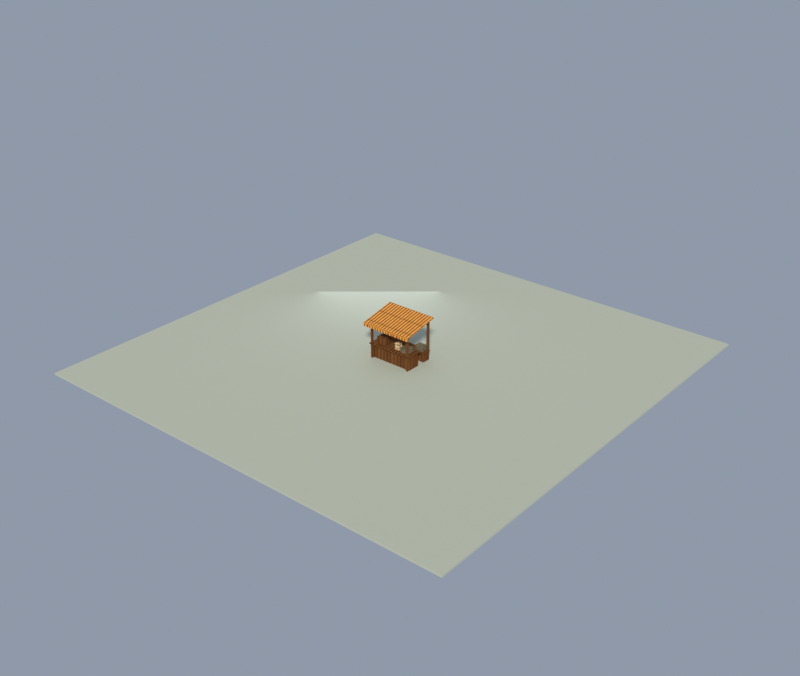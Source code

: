 # Source: market_stall.blend  (saved by Blender 5.2.44; exported with 4.5.12 LTS)
import bpy
from mathutils import Matrix  # noqa: F401  (used for matrix-valued properties, if any)

bpy.ops.wm.read_factory_settings(use_empty=True)
scene = bpy.context.scene
scene.name = 'Scene'

# ---- collections
col_collection = bpy.data.collections.new('Collection'); scene.collection.children.link(col_collection)

# ---- images (referenced by path relative to the original .blend; pixels are not part of the script)
import os
ASSET_DIR = os.environ.get("B2B_ASSET_DIR", "")  # directory of the original .blend (textures are referenced by path, not embedded)
HERE = os.path.dirname(os.path.abspath(__file__))  # packed textures are extracted next to this script under _unpacked/

def load_image(name, relpath, width, height, colorspace="sRGB"):
    """Load a texture the original file referenced (path relative to the .blend, or extracted next to this script)."""
    p = next((c for c in (os.path.join(HERE, relpath), os.path.join(ASSET_DIR, relpath)) if relpath and os.path.exists(c)), "")
    if p:
        img = bpy.data.images.load(p, check_existing=True)
        img.name = name
    else:  # same state as the original file: an image datablock whose file is absent (Cycles renders it pink)
        img = bpy.data.images.new(name, width, height)
        img.source = "FILE"
        img.filepath = "//" + (relpath or name)
    img.colorspace_settings.name = colorspace
    return img
img_km_timber_png = load_image('km_timber.png', '_unpacked/km_timber.c487e341.png', 1024, 1024, 'sRGB')
img_km_awning_png = load_image('km_awning.png', '_unpacked/km_awning.d3bfc56c.png', 1024, 1024, 'sRGB')
img_km_limestone_png = load_image('km_limestone.png', '_unpacked/km_limestone.23621c31.png', 1024, 1024, 'sRGB')
img_km_mud_png = load_image('km_mud.png', '_unpacked/km_mud.4cc2d1ff.png', 1024, 1024, 'sRGB')

# ---- materials (node trees are filled in below, after node groups)
mat_km_timber = bpy.data.materials.new('KM_timber')
mat_km_awning = bpy.data.materials.new('KM_awning')
mat_km_limestone = bpy.data.materials.new('KM_limestone')
mat_km_mud = bpy.data.materials.new('KM_mud')
mat_km_ground = bpy.data.materials.new('KM_Ground')

# ---- material node trees
mat_km_timber.use_nodes = True; mat_km_timber.node_tree.nodes.clear()
_N = mat_km_timber.node_tree.nodes; _L = mat_km_timber.node_tree.links
n0 = _N.new('ShaderNodeBsdfPrincipled'); n0.name = 'Principled BSDF'; n0.location = (-200, 100)
n0.inputs[2].default_value = 1.0
n0.inputs[10].default_value = 0.005
n0.inputs[13].default_value = 0.18
n1 = _N.new('ShaderNodeOutputMaterial'); n1.name = 'Material Output'; n1.location = (200, 100)
n2 = _N.new('ShaderNodeTexImage'); n2.name = 'Image Texture'; n2.location = (-400, 200)
n2.image = img_km_timber_png
n2.interpolation = 'Smart'
_L.new(n0.outputs[0], n1.inputs[0])
_L.new(n2.outputs[0], n0.inputs[0])
n1.is_active_output = True
mat_km_awning.use_nodes = True; mat_km_awning.node_tree.nodes.clear()
_N = mat_km_awning.node_tree.nodes; _L = mat_km_awning.node_tree.links
n0 = _N.new('ShaderNodeBsdfPrincipled'); n0.name = 'Principled BSDF'; n0.location = (-200, 100)
n0.inputs[2].default_value = 1.0
n0.inputs[10].default_value = 0.005
n0.inputs[13].default_value = 0.18
n1 = _N.new('ShaderNodeOutputMaterial'); n1.name = 'Material Output'; n1.location = (200, 100)
n2 = _N.new('ShaderNodeTexImage'); n2.name = 'Image Texture'; n2.location = (-400, 200)
n2.image = img_km_awning_png
n2.interpolation = 'Smart'
_L.new(n0.outputs[0], n1.inputs[0])
_L.new(n2.outputs[0], n0.inputs[0])
n1.is_active_output = True
mat_km_limestone.use_nodes = True; mat_km_limestone.node_tree.nodes.clear()
_N = mat_km_limestone.node_tree.nodes; _L = mat_km_limestone.node_tree.links
n0 = _N.new('ShaderNodeBsdfPrincipled'); n0.name = 'Principled BSDF'; n0.location = (-200, 100)
n0.inputs[2].default_value = 1.0
n0.inputs[10].default_value = 0.005
n0.inputs[13].default_value = 0.18
n1 = _N.new('ShaderNodeOutputMaterial'); n1.name = 'Material Output'; n1.location = (200, 100)
n2 = _N.new('ShaderNodeTexImage'); n2.name = 'Image Texture'; n2.location = (-400, 200)
n2.image = img_km_limestone_png
n2.interpolation = 'Smart'
_L.new(n0.outputs[0], n1.inputs[0])
_L.new(n2.outputs[0], n0.inputs[0])
n1.is_active_output = True
mat_km_mud.use_nodes = True; mat_km_mud.node_tree.nodes.clear()
_N = mat_km_mud.node_tree.nodes; _L = mat_km_mud.node_tree.links
n0 = _N.new('ShaderNodeBsdfPrincipled'); n0.name = 'Principled BSDF'; n0.location = (-200, 100)
n0.inputs[2].default_value = 1.0
n0.inputs[10].default_value = 0.005
n0.inputs[13].default_value = 0.18
n1 = _N.new('ShaderNodeOutputMaterial'); n1.name = 'Material Output'; n1.location = (200, 100)
n2 = _N.new('ShaderNodeTexImage'); n2.name = 'Image Texture'; n2.location = (-400, 200)
n2.image = img_km_mud_png
n2.interpolation = 'Smart'
_L.new(n0.outputs[0], n1.inputs[0])
_L.new(n2.outputs[0], n0.inputs[0])
n1.is_active_output = True
mat_km_ground.use_nodes = True; mat_km_ground.node_tree.nodes.clear()
_N = mat_km_ground.node_tree.nodes; _L = mat_km_ground.node_tree.links
n0 = _N.new('ShaderNodeBsdfPrincipled'); n0.name = 'Principled BSDF'; n0.location = (-200, 100)
n0.inputs[0].default_value = (0.44, 0.47, 0.38, 1.0)
n0.inputs[2].default_value = 1.0
n0.inputs[10].default_value = 0.005
n1 = _N.new('ShaderNodeOutputMaterial'); n1.name = 'Material Output'; n1.location = (200, 100)
_L.new(n0.outputs[0], n1.inputs[0])
n1.is_active_output = True

# ---- world
world_km_world = bpy.data.worlds.new('KM_World'); scene.world = world_km_world
world_km_world.use_nodes = True; world_km_world.node_tree.nodes.clear()
_N = world_km_world.node_tree.nodes; _L = world_km_world.node_tree.links
n0 = _N.new('ShaderNodeBackground'); n0.name = 'Background'; n0.location = (-200, 100)
n0.inputs[0].default_value = (0.5, 0.58, 0.72, 1.0)
n0.inputs[1].default_value = 0.55
n1 = _N.new('ShaderNodeOutputWorld'); n1.name = 'World Output'; n1.location = (200, 100)
_L.new(n0.outputs[0], n1.inputs[0])
n1.is_active_output = True

# ---- lights
light_sun = bpy.data.lights.new('Sun', 'SUN')
light_sun.color = (1.0, 0.96, 0.88)
light_sun.angle = 0.1047
light_sun.energy = 3.4
light_fill = bpy.data.lights.new('Fill', 'AREA')
light_fill.color = (0.82, 0.87, 1.0)
light_fill.energy = 140.0
light_fill.size = 8.0

# ---- meshes
me_market_stall = bpy.data.meshes.new('market_stall')
me_market_stall.from_pydata([(-1.4, -0.85, 0.0), (1.4, -0.85, 0.0), (-1.4, -0.05, 0.0), (1.4, -0.05, 0.0), (-1.4, -0.85, 0.86), (1.4, -0.85, 0.86), (-1.4, -0.05, 0.86), (1.4, -0.05, 0.86), (-1.5, -1.0, 0.86), (1.5, -1.0, 0.86), (-1.5, 0.05, 0.86), (1.5, 0.05, 0.86), (-1.5, -1.0, 0.92), (1.5, -1.0, 0.92), (-1.5, 0.05, 0.92), (1.5, 0.05, 0.92), (-1.4, 0.45, 0.0), (1.4, 0.45, 0.0), (-1.4, 0.95, 0.0), (1.4, 0.95, 0.0), (-1.4, 0.45, 0.55), (1.4, 0.45, 0.55), (-1.4, 0.95, 0.55), (1.4, 0.95, 0.55), (-1.45, 0.4, 0.55), (1.45, 0.4, 0.55), (-1.45, 1.0, 0.55), (1.45, 1.0, 0.55), (-1.45, 0.4, 0.6), (1.45, 0.4, 0.6), (-1.45, 1.0, 0.6), (1.45, 1.0, 0.6), (-1.38, -1.0, 0.0), (-1.26, -1.0, 0.0), (-1.38, -0.88, 0.0), (-1.26, -0.88, 0.0), (-1.38, -1.0, 2.25), (-1.26, -1.0, 2.25), (-1.38, -0.88, 2.25), (-1.26, -0.88, 2.25), (-1.38, 0.88, 0.0), (-1.26, 0.88, 0.0), (-1.38, 1.0, 0.0), (-1.26, 1.0, 0.0), (-1.38, 0.88, 2.7), (-1.26, 0.88, 2.7), (-1.38, 1.0, 2.7), (-1.26, 1.0, 2.7), (1.26, -1.0, 0.0), (1.38, -1.0, 0.0), (1.26, -0.88, 0.0), (1.38, -0.88, 0.0), (1.26, -1.0, 2.25), (1.38, -1.0, 2.25), (1.26, -0.88, 2.25), (1.38, -0.88, 2.25), (1.26, 0.88, 0.0), (1.38, 0.88, 0.0), (1.26, 1.0, 0.0), (1.38, 1.0, 0.0), (1.26, 0.88, 2.7), (1.38, 0.88, 2.7), (1.26, 1.0, 2.7), (1.38, 1.0, 2.7), (-1.5, -1.0, 2.15), (1.5, -1.0, 2.15), (-1.5, -0.88, 2.15), (1.5, -0.88, 2.15), (-1.5, -1.0, 2.25), (1.5, -1.0, 2.25), (-1.5, -0.88, 2.25), (1.5, -0.88, 2.25), (-1.5, 0.88, 2.6), (1.5, 0.88, 2.6), (-1.5, 1.0, 2.6), (1.5, 1.0, 2.6), (-1.5, 0.88, 2.7), (1.5, 0.88, 2.7), (-1.5, 1.0, 2.7), (1.5, 1.0, 2.7), (-1.65, -1.3, 2.27), (-1.65, 1.05, 2.72), (-1.65, 1.05, 2.77), (-1.65, -1.3, 2.32), (1.65, -1.3, 2.27), (1.65, 1.05, 2.72), (1.65, 1.05, 2.77), (1.65, -1.3, 2.32), (-1.63, -1.33, 2.11), (-1.303, -1.33, 2.11), (-1.63, -1.24, 2.11), (-1.303, -1.24, 2.11), (-1.63, -1.33, 2.29), (-1.303, -1.33, 2.29), (-1.63, -1.24, 2.29), (-1.303, -1.24, 2.29), (-1.263, -1.33, 2.11), (-0.9367, -1.33, 2.11), (-1.263, -1.24, 2.11), (-0.9367, -1.24, 2.11), (-1.263, -1.33, 2.29), (-0.9367, -1.33, 2.29), (-1.263, -1.24, 2.29), (-0.9367, -1.24, 2.29), (-0.8967, -1.33, 2.11), (-0.57, -1.33, 2.11), (-0.8967, -1.24, 2.11), (-0.57, -1.24, 2.11), (-0.8967, -1.33, 2.29), (-0.57, -1.33, 2.29), (-0.8967, -1.24, 2.29), (-0.57, -1.24, 2.29), (-0.53, -1.33, 2.11), (-0.2033, -1.33, 2.11), (-0.53, -1.24, 2.11), (-0.2033, -1.24, 2.11), (-0.53, -1.33, 2.29), (-0.2033, -1.33, 2.29), (-0.53, -1.24, 2.29), (-0.2033, -1.24, 2.29), (-0.1633, -1.33, 2.11), (0.1633, -1.33, 2.11), (-0.1633, -1.24, 2.11), (0.1633, -1.24, 2.11), (-0.1633, -1.33, 2.29), (0.1633, -1.33, 2.29), (-0.1633, -1.24, 2.29), (0.1633, -1.24, 2.29), (0.2033, -1.33, 2.11), (0.53, -1.33, 2.11), (0.2033, -1.24, 2.11), (0.53, -1.24, 2.11), (0.2033, -1.33, 2.29), (0.53, -1.33, 2.29), (0.2033, -1.24, 2.29), (0.53, -1.24, 2.29), (0.57, -1.33, 2.11), (0.8967, -1.33, 2.11), (0.57, -1.24, 2.11), (0.8967, -1.24, 2.11), (0.57, -1.33, 2.29), (0.8967, -1.33, 2.29), (0.57, -1.24, 2.29), (0.8967, -1.24, 2.29), (0.9367, -1.33, 2.11), (1.263, -1.33, 2.11), (0.9367, -1.24, 2.11), (1.263, -1.24, 2.11), (0.9367, -1.33, 2.29), (1.263, -1.33, 2.29), (0.9367, -1.24, 2.29), (1.263, -1.24, 2.29), (1.303, -1.33, 2.11), (1.63, -1.33, 2.11), (1.303, -1.24, 2.11), (1.63, -1.24, 2.11), (1.303, -1.33, 2.29), (1.63, -1.33, 2.29), (1.303, -1.24, 2.29), (1.63, -1.24, 2.29), (-1.15, -0.7, 0.92), (-0.55, -0.7, 0.92), (-1.15, -0.15, 0.92), (-0.55, -0.15, 0.92), (-1.15, -0.7, 1.34), (-0.55, -0.7, 1.34), (-1.15, -0.15, 1.34), (-0.55, -0.15, 1.34), (0.15, -0.65, 0.92), (0.45, -0.65, 0.92), (0.15, -0.35, 0.92), (0.45, -0.35, 0.92), (0.15, -0.65, 1.3), (0.45, -0.65, 1.3), (0.15, -0.35, 1.3), (0.45, -0.35, 1.3), (0.65, -0.75, 0.92), (1.2, -0.75, 0.92), (0.65, -0.25, 0.92), (1.2, -0.25, 0.92), (0.65, -0.75, 1.22), (1.2, -0.75, 1.22), (0.65, -0.25, 1.22), (1.2, -0.25, 1.22), (0.75, 0.5, 0.6), (1.25, 0.5, 0.6), (0.75, 0.9, 0.6), (1.25, 0.9, 0.6), (0.75, 0.5, 0.95), (1.25, 0.5, 0.95), (0.75, 0.9, 0.95), (1.25, 0.9, 0.95)], [], [(0, 1, 3, 2), (4, 6, 7, 5), (0, 4, 5, 1), (2, 3, 7, 6), (0, 2, 6, 4), (1, 5, 7, 3), (8, 9, 11, 10), (12, 14, 15, 13), (8, 12, 13, 9), (10, 11, 15, 14), (8, 10, 14, 12), (9, 13, 15, 11), (16, 17, 19, 18), (20, 22, 23, 21), (16, 20, 21, 17), (18, 19, 23, 22), (16, 18, 22, 20), (17, 21, 23, 19), (24, 25, 27, 26), (28, 30, 31, 29), (24, 28, 29, 25), (26, 27, 31, 30), (24, 26, 30, 28), (25, 29, 31, 27), (32, 33, 35, 34), (36, 38, 39, 37), (32, 36, 37, 33), (34, 35, 39, 38), (32, 34, 38, 36), (33, 37, 39, 35), (40, 41, 43, 42), (44, 46, 47, 45), (40, 44, 45, 41), (42, 43, 47, 46), (40, 42, 46, 44), (41, 45, 47, 43), (48, 49, 51, 50), (52, 54, 55, 53), (48, 52, 53, 49), (50, 51, 55, 54), (48, 50, 54, 52), (49, 53, 55, 51), (56, 57, 59, 58), (60, 62, 63, 61), (56, 60, 61, 57), (58, 59, 63, 62), (56, 58, 62, 60), (57, 61, 63, 59), (64, 65, 67, 66), (68, 70, 71, 69), (64, 68, 69, 65), (66, 67, 71, 70), (64, 66, 70, 68), (65, 69, 71, 67), (72, 73, 75, 74), (76, 78, 79, 77), (72, 76, 77, 73), (74, 75, 79, 78), (72, 74, 78, 76), (73, 77, 79, 75), (83, 82, 81, 80), (84, 85, 86, 87), (80, 81, 85, 84), (81, 82, 86, 85), (82, 83, 87, 86), (83, 80, 84, 87), (88, 89, 91, 90), (92, 94, 95, 93), (88, 92, 93, 89), (90, 91, 95, 94), (88, 90, 94, 92), (89, 93, 95, 91), (96, 97, 99, 98), (100, 102, 103, 101), (96, 100, 101, 97), (98, 99, 103, 102), (96, 98, 102, 100), (97, 101, 103, 99), (104, 105, 107, 106), (108, 110, 111, 109), (104, 108, 109, 105), (106, 107, 111, 110), (104, 106, 110, 108), (105, 109, 111, 107), (112, 113, 115, 114), (116, 118, 119, 117), (112, 116, 117, 113), (114, 115, 119, 118), (112, 114, 118, 116), (113, 117, 119, 115), (120, 121, 123, 122), (124, 126, 127, 125), (120, 124, 125, 121), (122, 123, 127, 126), (120, 122, 126, 124), (121, 125, 127, 123), (128, 129, 131, 130), (132, 134, 135, 133), (128, 132, 133, 129), (130, 131, 135, 134), (128, 130, 134, 132), (129, 133, 135, 131), (136, 137, 139, 138), (140, 142, 143, 141), (136, 140, 141, 137), (138, 139, 143, 142), (136, 138, 142, 140), (137, 141, 143, 139), (144, 145, 147, 146), (148, 150, 151, 149), (144, 148, 149, 145), (146, 147, 151, 150), (144, 146, 150, 148), (145, 149, 151, 147), (152, 153, 155, 154), (156, 158, 159, 157), (152, 156, 157, 153), (154, 155, 159, 158), (152, 154, 158, 156), (153, 157, 159, 155), (160, 161, 163, 162), (164, 166, 167, 165), (160, 164, 165, 161), (162, 163, 167, 166), (160, 162, 166, 164), (161, 165, 167, 163), (168, 169, 171, 170), (172, 174, 175, 173), (168, 172, 173, 169), (170, 171, 175, 174), (168, 170, 174, 172), (169, 173, 175, 171), (176, 177, 179, 178), (180, 182, 183, 181), (176, 180, 181, 177), (178, 179, 183, 182), (176, 178, 182, 180), (177, 181, 183, 179), (184, 185, 187, 186), (188, 190, 191, 189), (184, 188, 189, 185), (186, 187, 191, 190), (184, 186, 190, 188), (185, 189, 191, 187)])
me_market_stall.polygons.foreach_set('material_index', [0, 0, 0, 0, 0, 0, 0, 0, 0, 0, 0, 0, 0, 0, 0, 0, 0, 0, 0, 0, 0, 0, 0, 0, 0, 0, 0, 0, 0, 0, 0, 0, 0, 0, 0, 0, 0, 0, 0, 0, 0, 0, 0, 0, 0, 0, 0, 0, 0, 0, 0, 0, 0, 0, 0, 0, 0, 0, 0, 0, 1, 1, 1, 1, 1, 1, 1, 1, 1, 1, 1, 1, 1, 1, 1, 1, 1, 1, 1, 1, 1, 1, 1, 1, 1, 1, 1, 1, 1, 1, 1, 1, 1, 1, 1, 1, 1, 1, 1, 1, 1, 1, 1, 1, 1, 1, 1, 1, 1, 1, 1, 1, 1, 1, 1, 1, 1, 1, 1, 1, 0, 0, 0, 0, 0, 0, 2, 2, 2, 2, 2, 2, 3, 3, 3, 3, 3, 3, 3, 3, 3, 3, 3, 3])
_uv = me_market_stall.uv_layers.new(name='UVMap')
_uv.uv.foreach_set('vector', [-1.4, -0.85, 1.4, -0.85, 1.4, -0.05, -1.4, -0.05, 1.4, -0.85, 1.4, -0.05, -1.4, -0.05, -1.4, -0.85, -1.4, 0.0, -1.4, 0.86, 1.4, 0.86, 1.4, 0.0, 1.4, 0.0, -1.4, 0.0, -1.4, 0.86, 1.4, 0.86, 0.85, 0.0, 0.05, 0.0, 0.05, 0.86, 0.85, 0.86, -0.85, 0.0, -0.85, 0.86, -0.05, 0.86, -0.05, 0.0, -1.5, -1.0, 1.5, -1.0, 1.5, 0.05, -1.5, 0.05, 1.5, -1.0, 1.5, 0.05, -1.5, 0.05, -1.5, -1.0, -1.5, 0.86, -1.5, 0.92, 1.5, 0.92, 1.5, 0.86, 1.5, 0.86, -1.5, 0.86, -1.5, 0.92, 1.5, 0.92, 1.0, 0.86, -0.05, 0.86, -0.05, 0.92, 1.0, 0.92, -1.0, 0.86, -1.0, 0.92, 0.05, 0.92, 0.05, 0.86, -1.4, 0.45, 1.4, 0.45, 1.4, 0.95, -1.4, 0.95, 1.4, 0.45, 1.4, 0.95, -1.4, 0.95, -1.4, 0.45, -1.4, 0.0, -1.4, 0.55, 1.4, 0.55, 1.4, 0.0, 1.4, 0.0, -1.4, 0.0, -1.4, 0.55, 1.4, 0.55, -0.45, 0.0, -0.95, 0.0, -0.95, 0.55, -0.45, 0.55, 0.45, 0.0, 0.45, 0.55, 0.95, 0.55, 0.95, 0.0, -1.45, 0.4, 1.45, 0.4, 1.45, 1.0, -1.45, 1.0, 1.45, 0.4, 1.45, 1.0, -1.45, 1.0, -1.45, 0.4, -1.45, 0.55, -1.45, 0.6, 1.45, 0.6, 1.45, 0.55, 1.45, 0.55, -1.45, 0.55, -1.45, 0.6, 1.45, 0.6, -0.4, 0.55, -1.0, 0.55, -1.0, 0.6, -0.4, 0.6, 0.4, 0.55, 0.4, 0.6, 1.0, 0.6, 1.0, 0.55, -1.38, -1.0, -1.26, -1.0, -1.26, -0.88, -1.38, -0.88, 1.38, -1.0, 1.38, -0.88, 1.26, -0.88, 1.26, -1.0, -1.38, 0.0, -1.38, 2.25, -1.26, 2.25, -1.26, 0.0, 1.38, 0.0, 1.26, 0.0, 1.26, 2.25, 1.38, 2.25, 1.0, 0.0, 0.88, 0.0, 0.88, 2.25, 1.0, 2.25, -1.0, 0.0, -1.0, 2.25, -0.88, 2.25, -0.88, 0.0, -1.38, 0.88, -1.26, 0.88, -1.26, 1.0, -1.38, 1.0, 1.38, 0.88, 1.38, 1.0, 1.26, 1.0, 1.26, 0.88, -1.38, 0.0, -1.38, 2.7, -1.26, 2.7, -1.26, 0.0, 1.38, 0.0, 1.26, 0.0, 1.26, 2.7, 1.38, 2.7, -0.88, 0.0, -1.0, 0.0, -1.0, 2.7, -0.88, 2.7, 0.88, 0.0, 0.88, 2.7, 1.0, 2.7, 1.0, 0.0, 1.26, -1.0, 1.38, -1.0, 1.38, -0.88, 1.26, -0.88, -1.26, -1.0, -1.26, -0.88, -1.38, -0.88, -1.38, -1.0, 1.26, 0.0, 1.26, 2.25, 1.38, 2.25, 1.38, 0.0, -1.26, 0.0, -1.38, 0.0, -1.38, 2.25, -1.26, 2.25, 1.0, 0.0, 0.88, 0.0, 0.88, 2.25, 1.0, 2.25, -1.0, 0.0, -1.0, 2.25, -0.88, 2.25, -0.88, 0.0, 1.26, 0.88, 1.38, 0.88, 1.38, 1.0, 1.26, 1.0, -1.26, 0.88, -1.26, 1.0, -1.38, 1.0, -1.38, 0.88, 1.26, 0.0, 1.26, 2.7, 1.38, 2.7, 1.38, 0.0, -1.26, 0.0, -1.38, 0.0, -1.38, 2.7, -1.26, 2.7, -0.88, 0.0, -1.0, 0.0, -1.0, 2.7, -0.88, 2.7, 0.88, 0.0, 0.88, 2.7, 1.0, 2.7, 1.0, 0.0, -1.5, -1.0, 1.5, -1.0, 1.5, -0.88, -1.5, -0.88, 1.5, -1.0, 1.5, -0.88, -1.5, -0.88, -1.5, -1.0, -1.5, 2.15, -1.5, 2.25, 1.5, 2.25, 1.5, 2.15, 1.5, 2.15, -1.5, 2.15, -1.5, 2.25, 1.5, 2.25, 1.0, 2.15, 0.88, 2.15, 0.88, 2.25, 1.0, 2.25, -1.0, 2.15, -1.0, 2.25, -0.88, 2.25, -0.88, 2.15, -1.5, 0.88, 1.5, 0.88, 1.5, 1.0, -1.5, 1.0, 1.5, 0.88, 1.5, 1.0, -1.5, 1.0, -1.5, 0.88, -1.5, 2.6, -1.5, 2.7, 1.5, 2.7, 1.5, 2.6, 1.5, 2.6, -1.5, 2.6, -1.5, 2.7, 1.5, 2.7, -0.88, 2.6, -1.0, 2.6, -1.0, 2.7, -0.88, 2.7, 0.88, 2.6, 0.88, 2.7, 1.0, 2.7, 1.0, 2.6, -1.3, 2.32, 1.05, 2.77, 1.05, 2.72, -1.3, 2.27, 1.3, 2.27, -1.05, 2.72, -1.05, 2.77, 1.3, 2.32, 1.65, -1.3, 1.65, 1.05, -1.65, 1.05, -1.65, -1.3, -1.65, 2.72, -1.65, 2.77, 1.65, 2.77, 1.65, 2.72, -1.65, 1.05, -1.65, -1.3, 1.65, -1.3, 1.65, 1.05, 1.65, 2.32, 1.65, 2.27, -1.65, 2.27, -1.65, 2.32, -1.63, -1.33, -1.303, -1.33, -1.303, -1.24, -1.63, -1.24, 1.63, -1.33, 1.63, -1.24, 1.303, -1.24, 1.303, -1.33, -1.63, 2.11, -1.63, 2.29, -1.303, 2.29, -1.303, 2.11, 1.63, 2.11, 1.303, 2.11, 1.303, 2.29, 1.63, 2.29, 1.33, 2.11, 1.24, 2.11, 1.24, 2.29, 1.33, 2.29, -1.33, 2.11, -1.33, 2.29, -1.24, 2.29, -1.24, 2.11, -1.263, -1.33, -0.9367, -1.33, -0.9367, -1.24, -1.263, -1.24, 1.263, -1.33, 1.263, -1.24, 0.9367, -1.24, 0.9367, -1.33, -1.263, 2.11, -1.263, 2.29, -0.9367, 2.29, -0.9367, 2.11, 1.263, 2.11, 0.9367, 2.11, 0.9367, 2.29, 1.263, 2.29, 1.33, 2.11, 1.24, 2.11, 1.24, 2.29, 1.33, 2.29, -1.33, 2.11, -1.33, 2.29, -1.24, 2.29, -1.24, 2.11, -0.8967, -1.33, -0.57, -1.33, -0.57, -1.24, -0.8967, -1.24, 0.8967, -1.33, 0.8967, -1.24, 0.57, -1.24, 0.57, -1.33, -0.8967, 2.11, -0.8967, 2.29, -0.57, 2.29, -0.57, 2.11, 0.8967, 2.11, 0.57, 2.11, 0.57, 2.29, 0.8967, 2.29, 1.33, 2.11, 1.24, 2.11, 1.24, 2.29, 1.33, 2.29, -1.33, 2.11, -1.33, 2.29, -1.24, 2.29, -1.24, 2.11, -0.53, -1.33, -0.2033, -1.33, -0.2033, -1.24, -0.53, -1.24, 0.53, -1.33, 0.53, -1.24, 0.2033, -1.24, 0.2033, -1.33, -0.53, 2.11, -0.53, 2.29, -0.2033, 2.29, -0.2033, 2.11, 0.53, 2.11, 0.2033, 2.11, 0.2033, 2.29, 0.53, 2.29, 1.33, 2.11, 1.24, 2.11, 1.24, 2.29, 1.33, 2.29, -1.33, 2.11, -1.33, 2.29, -1.24, 2.29, -1.24, 2.11, -0.1633, -1.33, 0.1633, -1.33, 0.1633, -1.24, -0.1633, -1.24, 0.1633, -1.33, 0.1633, -1.24, -0.1633, -1.24, -0.1633, -1.33, -0.1633, 2.11, -0.1633, 2.29, 0.1633, 2.29, 0.1633, 2.11, 0.1633, 2.11, -0.1633, 2.11, -0.1633, 2.29, 0.1633, 2.29, 1.33, 2.11, 1.24, 2.11, 1.24, 2.29, 1.33, 2.29, -1.33, 2.11, -1.33, 2.29, -1.24, 2.29, -1.24, 2.11, 0.2033, -1.33, 0.53, -1.33, 0.53, -1.24, 0.2033, -1.24, -0.2033, -1.33, -0.2033, -1.24, -0.53, -1.24, -0.53, -1.33, 0.2033, 2.11, 0.2033, 2.29, 0.53, 2.29, 0.53, 2.11, -0.2033, 2.11, -0.53, 2.11, -0.53, 2.29, -0.2033, 2.29, 1.33, 2.11, 1.24, 2.11, 1.24, 2.29, 1.33, 2.29, -1.33, 2.11, -1.33, 2.29, -1.24, 2.29, -1.24, 2.11, 0.57, -1.33, 0.8967, -1.33, 0.8967, -1.24, 0.57, -1.24, -0.57, -1.33, -0.57, -1.24, -0.8967, -1.24, -0.8967, -1.33, 0.57, 2.11, 0.57, 2.29, 0.8967, 2.29, 0.8967, 2.11, -0.57, 2.11, -0.8967, 2.11, -0.8967, 2.29, -0.57, 2.29, 1.33, 2.11, 1.24, 2.11, 1.24, 2.29, 1.33, 2.29, -1.33, 2.11, -1.33, 2.29, -1.24, 2.29, -1.24, 2.11, 0.9367, -1.33, 1.263, -1.33, 1.263, -1.24, 0.9367, -1.24, -0.9367, -1.33, -0.9367, -1.24, -1.263, -1.24, -1.263, -1.33, 0.9367, 2.11, 0.9367, 2.29, 1.263, 2.29, 1.263, 2.11, -0.9367, 2.11, -1.263, 2.11, -1.263, 2.29, -0.9367, 2.29, 1.33, 2.11, 1.24, 2.11, 1.24, 2.29, 1.33, 2.29, -1.33, 2.11, -1.33, 2.29, -1.24, 2.29, -1.24, 2.11, 1.303, -1.33, 1.63, -1.33, 1.63, -1.24, 1.303, -1.24, -1.303, -1.33, -1.303, -1.24, -1.63, -1.24, -1.63, -1.33, 1.303, 2.11, 1.303, 2.29, 1.63, 2.29, 1.63, 2.11, -1.303, 2.11, -1.63, 2.11, -1.63, 2.29, -1.303, 2.29, 1.33, 2.11, 1.24, 2.11, 1.24, 2.29, 1.33, 2.29, -1.33, 2.11, -1.33, 2.29, -1.24, 2.29, -1.24, 2.11, -1.15, -0.7, -0.55, -0.7, -0.55, -0.15, -1.15, -0.15, 1.15, -0.7, 1.15, -0.15, 0.55, -0.15, 0.55, -0.7, -1.15, 0.92, -1.15, 1.34, -0.55, 1.34, -0.55, 0.92, 1.15, 0.92, 0.55, 0.92, 0.55, 1.34, 1.15, 1.34, 0.7, 0.92, 0.15, 0.92, 0.15, 1.34, 0.7, 1.34, -0.7, 0.92, -0.7, 1.34, -0.15, 1.34, -0.15, 0.92, 0.15, -0.65, 0.45, -0.65, 0.45, -0.35, 0.15, -0.35, -0.15, -0.65, -0.15, -0.35, -0.45, -0.35, -0.45, -0.65, 0.15, 0.92, 0.15, 1.3, 0.45, 1.3, 0.45, 0.92, -0.15, 0.92, -0.45, 0.92, -0.45, 1.3, -0.15, 1.3, 0.65, 0.92, 0.35, 0.92, 0.35, 1.3, 0.65, 1.3, -0.65, 0.92, -0.65, 1.3, -0.35, 1.3, -0.35, 0.92, 0.65, -0.75, 1.2, -0.75, 1.2, -0.25, 0.65, -0.25, -0.65, -0.75, -0.65, -0.25, -1.2, -0.25, -1.2, -0.75, 0.65, 0.92, 0.65, 1.22, 1.2, 1.22, 1.2, 0.92, -0.65, 0.92, -1.2, 0.92, -1.2, 1.22, -0.65, 1.22, 0.75, 0.92, 0.25, 0.92, 0.25, 1.22, 0.75, 1.22, -0.75, 0.92, -0.75, 1.22, -0.25, 1.22, -0.25, 0.92, 0.75, 0.5, 1.25, 0.5, 1.25, 0.9, 0.75, 0.9, -0.75, 0.5, -0.75, 0.9, -1.25, 0.9, -1.25, 0.5, 0.75, 0.6, 0.75, 0.95, 1.25, 0.95, 1.25, 0.6, -0.75, 0.6, -1.25, 0.6, -1.25, 0.95, -0.75, 0.95, -0.5, 0.6, -0.9, 0.6, -0.9, 0.95, -0.5, 0.95, 0.5, 0.6, 0.5, 0.95, 0.9, 0.95, 0.9, 0.6])
me_market_stall.materials.append(mat_km_timber)
me_market_stall.materials.append(mat_km_awning)
me_market_stall.materials.append(mat_km_limestone)
me_market_stall.materials.append(mat_km_mud)
me_market_stall.update()
me_ground = bpy.data.meshes.new('Ground')
me_ground.from_pydata([(-14.0, -14.0, -0.12), (14.0, -14.0, -0.12), (-14.0, 14.0, -0.12), (14.0, 14.0, -0.12), (-14.0, -14.0, 0.0), (14.0, -14.0, 0.0), (-14.0, 14.0, 0.0), (14.0, 14.0, 0.0)], [], [(0, 1, 3, 2), (4, 6, 7, 5), (0, 4, 5, 1), (2, 3, 7, 6), (0, 2, 6, 4), (1, 5, 7, 3)])
me_ground.materials.append(mat_km_ground)
me_ground.update()

# ---- objects
ob_market_stall = bpy.data.objects.new('market_stall', me_market_stall)
ob_sun = bpy.data.objects.new('Sun', light_sun)
ob_fill = bpy.data.objects.new('Fill', light_fill)
ob_ground = bpy.data.objects.new('Ground', me_ground)

# ---- transforms, parenting, visibility, modifiers, constraints
ob_market_stall.location = (0.0, 0.0, 0.0)
ob_sun.location = (0.0, 0.0, 0.0)
ob_sun.rotation_euler = (0.9425, 0.0, 0.6632)
ob_fill.location = (-6.0, 5.0, 3.5)
ob_fill.rotation_euler = (1.134, 0.0, -2.443)
ob_ground.location = (0.0, 0.0, 0.0)

# ---- collection membership
col_collection.objects.link(ob_market_stall)
col_collection.objects.link(ob_sun)
col_collection.objects.link(ob_fill)
col_collection.objects.link(ob_ground)

# ---- scene / render settings (as saved in the file)
scene.frame_start = 1; scene.frame_end = 250; scene.frame_set(1)
scene.render.engine = 'BLENDER_EEVEE_NEXT'
scene.render.resolution_x = 900
scene.render.resolution_y = 760
scene.render.bake_bias = 0.0
scene.render.bake_samples = 0
scene.render.compositor_device = 'GPU'
scene.eevee.use_volume_custom_range = False
scene.eevee.fast_gi_thickness_near = 0.1
scene.eevee.fast_gi_thickness_far = 0.0
scene.eevee.ray_tracing_options.screen_trace_thickness = 0.1
scene.view_settings.view_transform = 'Standard'
bpy.context.view_layer.update()

# ---- added for rendering (the .blend has no active camera): camera
cam_auto = bpy.data.cameras.new('AutoCamera')
cam_auto.lens = 50.0
cam_auto.sensor_width = 36.0
cam_auto.clip_end = 1000.0
ob_auto_camera = bpy.data.objects.new('AutoCamera', cam_auto)
scene.collection.objects.link(ob_auto_camera)
ob_auto_camera.location = (36.7345, -44.0814, 30.7126)
ob_auto_camera.rotation_euler = (1.09748, -7.21219e-08, 0.694738)
scene.camera = ob_auto_camera
bpy.context.view_layer.update()
